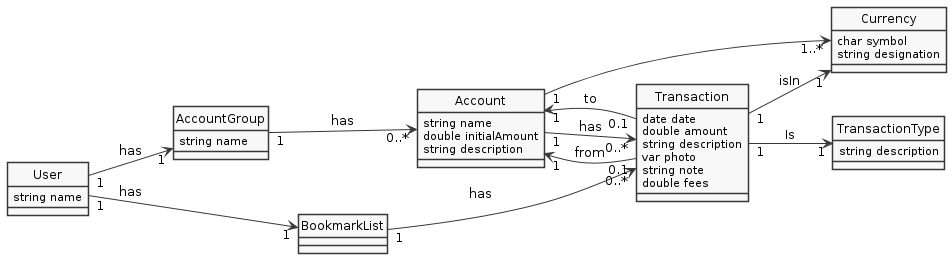

The diagram above was rendered by PlantUML. Its source (embedded in the PNG):
@startuml
left to right direction

skinparam monochrome true
skinparam packageStyle rect
skinparam defaultFontName FG Virgil
skinparam shadowing false

class User {
  string name
}

class AccountGroup {
  string name
}

class Account {
  string name
  double initialAmount
  string description
}

class Transaction {
  date date
  double amount
  string description
  var photo
  string note
  double fees
}

class TransactionType {
  string description
}

class Currency {
  char symbol
  string designation
}

User "1" --> "1" BookmarkList : has
User "1" --> "1" AccountGroup : has

AccountGroup "1" --> "0..*" Account : has

BookmarkList "1" --> "0..*" Transaction : has

Account "1" --> "0..*" Transaction : has
Account "1" --> "1..*" Currency

Transaction "0.1" --> "1" Account : from
Transaction "0.1" --> "1" Account : to
Transaction "1" --> "1" Currency : isIn
Transaction "1" --> "1" TransactionType : Is

hide circle
@enduml